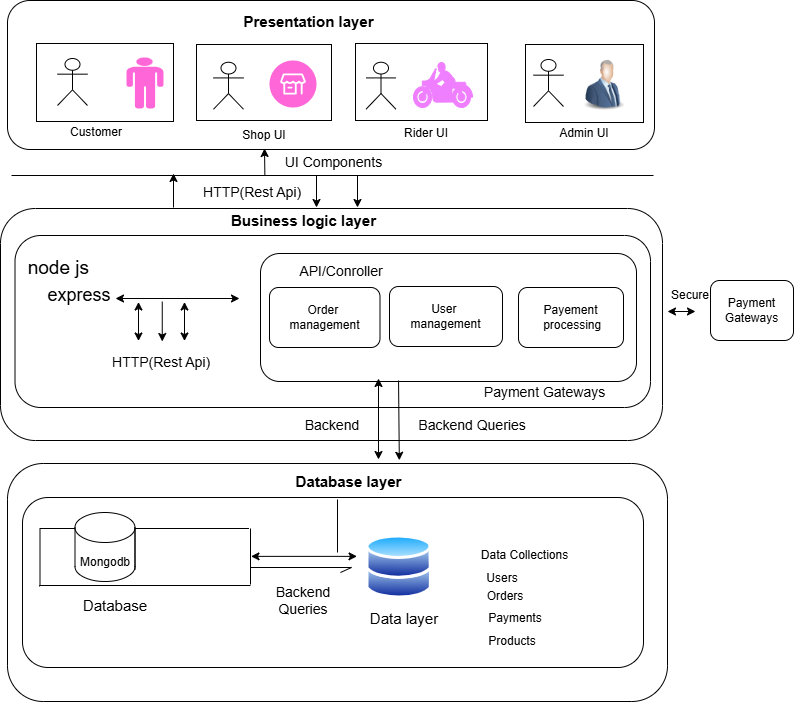

The diagram above was exported from draw.io. Its source (the exported page's mxGraphModel, read from the mxfile embedded in the PNG):
<mxGraphModel dx="1123" dy="1811" grid="0" gridSize="10" guides="1" tooltips="1" connect="1" arrows="1" fold="1" page="1" pageScale="1" pageWidth="850" pageHeight="1100" math="0" shadow="0">
  <root>
    <mxCell id="0" />
    <mxCell id="1" parent="0" />
    <mxCell id="F1s_BdfyNkWW1RMz_3Qa-28" parent="1" style="image;html=1;image=img/lib/clip_art/people/Suit_Man_Blue_128x128.png" value="" vertex="1">
      <mxGeometry height="48" width="46" x="113" y="40" as="geometry" />
    </mxCell>
    <mxCell id="F1s_BdfyNkWW1RMz_3Qa-37" parent="1" style="line;strokeWidth=1;fillColor=none;align=left;verticalAlign=middle;spacingTop=-1;spacingLeft=3;spacingRight=3;rotatable=0;labelPosition=right;points=[];portConstraint=eastwest;strokeColor=inherit;" value="" vertex="1">
      <mxGeometry height="8" width="642" x="65" y="152" as="geometry" />
    </mxCell>
    <mxCell id="F1s_BdfyNkWW1RMz_3Qa-44" parent="1" style="text;html=1;whiteSpace=wrap;strokeColor=none;fillColor=none;align=center;verticalAlign=middle;rounded=0;" value="&lt;font style=&quot;font-size: 14px;&quot;&gt;UI Components&lt;/font&gt;" vertex="1">
      <mxGeometry height="30" width="119" x="328" y="128" as="geometry" />
    </mxCell>
    <mxCell id="F1s_BdfyNkWW1RMz_3Qa-45" parent="1" style="text;html=1;whiteSpace=wrap;strokeColor=none;fillColor=none;align=center;verticalAlign=middle;rounded=0;" value="&lt;font style=&quot;font-size: 14px;&quot;&gt;HTTP(Rest Api)&amp;nbsp;&lt;/font&gt;" vertex="1">
      <mxGeometry height="30" width="110" x="253" y="158" as="geometry" />
    </mxCell>
    <mxCell id="F1s_BdfyNkWW1RMz_3Qa-51" parent="1" style="rounded=1;whiteSpace=wrap;html=1;" value="" vertex="1">
      <mxGeometry height="149" width="647" x="61" y="-19" as="geometry" />
    </mxCell>
    <mxCell id="F1s_BdfyNkWW1RMz_3Qa-59" parent="1" style="rounded=0;whiteSpace=wrap;html=1;" value="" vertex="1">
      <mxGeometry height="78" width="137" x="90" y="24" as="geometry" />
    </mxCell>
    <mxCell id="F1s_BdfyNkWW1RMz_3Qa-60" parent="1" style="rounded=0;whiteSpace=wrap;html=1;" value="" vertex="1">
      <mxGeometry height="76" width="135" x="250" y="25" as="geometry" />
    </mxCell>
    <mxCell id="F1s_BdfyNkWW1RMz_3Qa-61" parent="1" style="rounded=0;whiteSpace=wrap;html=1;" value="" vertex="1">
      <mxGeometry height="77" width="132" x="409" y="24" as="geometry" />
    </mxCell>
    <mxCell id="F1s_BdfyNkWW1RMz_3Qa-62" parent="1" style="rounded=0;whiteSpace=wrap;html=1;" value="" vertex="1">
      <mxGeometry height="78" width="118" x="579" y="25" as="geometry" />
    </mxCell>
    <mxCell id="F1s_BdfyNkWW1RMz_3Qa-63" parent="1" style="text;html=1;whiteSpace=wrap;strokeColor=none;fillColor=none;align=center;verticalAlign=middle;rounded=0;" value="Customer" vertex="1">
      <mxGeometry height="30" width="60" x="120" y="98" as="geometry" />
    </mxCell>
    <mxCell id="F1s_BdfyNkWW1RMz_3Qa-64" parent="1" style="text;html=1;whiteSpace=wrap;strokeColor=none;fillColor=none;align=center;verticalAlign=middle;rounded=0;" value="Admin UI" vertex="1">
      <mxGeometry height="30" width="60" x="608" y="99.25" as="geometry" />
    </mxCell>
    <mxCell id="F1s_BdfyNkWW1RMz_3Qa-65" parent="1" style="text;html=1;whiteSpace=wrap;strokeColor=none;fillColor=none;align=center;verticalAlign=middle;rounded=0;" value="Rider UI" vertex="1">
      <mxGeometry height="30" width="60" x="449.5" y="99.25" as="geometry" />
    </mxCell>
    <mxCell id="F1s_BdfyNkWW1RMz_3Qa-66" parent="1" style="text;html=1;whiteSpace=wrap;strokeColor=none;fillColor=none;align=center;verticalAlign=middle;rounded=0;" value="Shop UI" vertex="1">
      <mxGeometry height="30" width="60" x="288" y="101" as="geometry" />
    </mxCell>
    <mxCell id="F1s_BdfyNkWW1RMz_3Qa-67" parent="1" style="shape=umlActor;verticalLabelPosition=bottom;verticalAlign=top;html=1;outlineConnect=0;" value="" vertex="1">
      <mxGeometry height="47" width="30" x="111" y="39" as="geometry" />
    </mxCell>
    <mxCell id="F1s_BdfyNkWW1RMz_3Qa-69" parent="1" style="text;html=1;whiteSpace=wrap;strokeColor=none;fillColor=none;align=center;verticalAlign=middle;rounded=0;" value="&lt;b&gt;&lt;font style=&quot;font-size: 15px;&quot;&gt;Presentation layer&lt;/font&gt;&lt;/b&gt;" vertex="1">
      <mxGeometry height="30" width="139" x="293" y="-13" as="geometry" />
    </mxCell>
    <mxCell id="F1s_BdfyNkWW1RMz_3Qa-70" parent="1" style="shape=umlActor;verticalLabelPosition=bottom;verticalAlign=top;html=1;outlineConnect=0;" value="" vertex="1">
      <mxGeometry height="47" width="30" x="587" y="40" as="geometry" />
    </mxCell>
    <mxCell id="F1s_BdfyNkWW1RMz_3Qa-71" parent="1" style="shape=umlActor;verticalLabelPosition=bottom;verticalAlign=top;html=1;outlineConnect=0;" value="" vertex="1">
      <mxGeometry height="47" width="30" x="419.5" y="42.75" as="geometry" />
    </mxCell>
    <mxCell id="F1s_BdfyNkWW1RMz_3Qa-72" parent="1" style="shape=umlActor;verticalLabelPosition=bottom;verticalAlign=top;html=1;outlineConnect=0;" value="" vertex="1">
      <mxGeometry height="47" width="30" x="267" y="42.75" as="geometry" />
    </mxCell>
    <mxCell id="F1s_BdfyNkWW1RMz_3Qa-75" parent="1" style="shape=mxgraph.signs.transportation.motorcycle;html=1;pointerEvents=1;fillColor=#EF7FFF;strokeColor=#EF7FFF;verticalLabelPosition=bottom;verticalAlign=top;align=center;sketch=0;" value="" vertex="1">
      <mxGeometry height="45" width="59" x="467" y="43" as="geometry" />
    </mxCell>
    <mxCell id="F1s_BdfyNkWW1RMz_3Qa-76" parent="1" style="image;html=1;image=img/lib/clip_art/people/Suit_Man_Blue_128x128.png;imageBackground=default;" value="" vertex="1">
      <mxGeometry height="67.5" width="52" x="632" y="31.75" as="geometry" />
    </mxCell>
    <mxCell id="F1s_BdfyNkWW1RMz_3Qa-78" parent="1" style="shape=mxgraph.signs.people.man_1;html=1;pointerEvents=1;fillColor=#FF67D8;strokeColor=none;verticalLabelPosition=bottom;verticalAlign=top;align=center;sketch=0;" value="" vertex="1">
      <mxGeometry height="51" width="37" x="180" y="38" as="geometry" />
    </mxCell>
    <mxCell id="F1s_BdfyNkWW1RMz_3Qa-80" parent="1" style="verticalLabelPosition=bottom;aspect=fixed;html=1;shape=mxgraph.salesforce.smb2;fillColorStyles=fillColor2,fillColor3;fillColor2=#FF67D8;fillColor3=#ffffff;fillColor=none;strokeColor=#1A1A1A;" value="" vertex="1">
      <mxGeometry height="47" width="47" x="323" y="41" as="geometry" />
    </mxCell>
    <mxCell id="13RPjAvYxaTfez90K8uH-1" parent="1" style="rounded=1;whiteSpace=wrap;html=1;" value="" vertex="1">
      <mxGeometry height="232" width="662" x="54" y="189" as="geometry" />
    </mxCell>
    <mxCell id="13RPjAvYxaTfez90K8uH-3" parent="1" style="rounded=1;whiteSpace=wrap;html=1;" value="" vertex="1">
      <mxGeometry height="172" width="635.5" x="68.5" y="216" as="geometry" />
    </mxCell>
    <mxCell id="13RPjAvYxaTfez90K8uH-13" parent="1" style="text;html=1;whiteSpace=wrap;strokeColor=none;fillColor=none;align=center;verticalAlign=middle;rounded=0;" value="&lt;font style=&quot;font-size: 19px;&quot;&gt;node js&amp;nbsp;&lt;/font&gt;" vertex="1">
      <mxGeometry height="30" width="78" x="76" y="234" as="geometry" />
    </mxCell>
    <mxCell id="13RPjAvYxaTfez90K8uH-14" parent="1" style="text;html=1;whiteSpace=wrap;strokeColor=none;fillColor=none;align=center;verticalAlign=middle;rounded=0;strokeWidth=2;" value="&lt;font style=&quot;font-size: 18px;&quot;&gt;express&lt;/font&gt;" vertex="1">
      <mxGeometry height="30" width="60" x="103" y="261" as="geometry" />
    </mxCell>
    <mxCell id="13RPjAvYxaTfez90K8uH-16" edge="1" parent="1" style="endArrow=classic;html=1;rounded=0;" value="">
      <mxGeometry height="50" relative="1" width="50" as="geometry">
        <mxPoint x="318.37" y="156" as="sourcePoint" />
        <mxPoint x="318" y="129" as="targetPoint" />
      </mxGeometry>
    </mxCell>
    <mxCell id="13RPjAvYxaTfez90K8uH-18" edge="1" parent="1" style="endArrow=classic;html=1;rounded=0;" value="">
      <mxGeometry height="50" relative="1" width="50" as="geometry">
        <mxPoint x="227" y="188" as="sourcePoint" />
        <mxPoint x="227" y="154" as="targetPoint" />
      </mxGeometry>
    </mxCell>
    <mxCell id="13RPjAvYxaTfez90K8uH-25" edge="1" parent="1" style="endArrow=classic;html=1;rounded=0;" value="">
      <mxGeometry height="50" relative="1" width="50" as="geometry">
        <mxPoint x="370" y="156" as="sourcePoint" />
        <mxPoint x="370" y="188" as="targetPoint" />
      </mxGeometry>
    </mxCell>
    <mxCell id="13RPjAvYxaTfez90K8uH-26" edge="1" parent="1" style="endArrow=classic;html=1;rounded=0;" value="">
      <mxGeometry height="50" relative="1" width="50" as="geometry">
        <mxPoint x="411" y="156" as="sourcePoint" />
        <mxPoint x="411" y="188" as="targetPoint" />
      </mxGeometry>
    </mxCell>
    <mxCell id="13RPjAvYxaTfez90K8uH-28" parent="1" style="text;html=1;whiteSpace=wrap;strokeColor=none;fillColor=none;align=center;verticalAlign=middle;rounded=0;" value="&lt;b&gt;&lt;font style=&quot;font-size: 15px;&quot;&gt;Business logic layer&lt;/font&gt;&lt;/b&gt;" vertex="1">
      <mxGeometry height="30" width="153" x="281" y="186" as="geometry" />
    </mxCell>
    <mxCell id="13RPjAvYxaTfez90K8uH-29" parent="1" style="rounded=1;whiteSpace=wrap;html=1;" value="" vertex="1">
      <mxGeometry height="128" width="376" x="314" y="234" as="geometry" />
    </mxCell>
    <mxCell id="13RPjAvYxaTfez90K8uH-30" parent="1" style="rounded=1;whiteSpace=wrap;html=1;" value="Order&amp;nbsp;&lt;div&gt;management&lt;/div&gt;" vertex="1">
      <mxGeometry height="60" width="110.5" x="323" y="268" as="geometry" />
    </mxCell>
    <mxCell id="13RPjAvYxaTfez90K8uH-31" parent="1" style="rounded=1;whiteSpace=wrap;html=1;" value="User&amp;nbsp;&lt;div&gt;management&lt;/div&gt;" vertex="1">
      <mxGeometry height="60" width="113" x="443" y="267" as="geometry" />
    </mxCell>
    <mxCell id="13RPjAvYxaTfez90K8uH-32" parent="1" style="rounded=1;whiteSpace=wrap;html=1;" value="Payement&lt;div&gt;&amp;nbsp;processing&lt;/div&gt;" vertex="1">
      <mxGeometry height="60" width="105" x="572" y="268" as="geometry" />
    </mxCell>
    <mxCell id="13RPjAvYxaTfez90K8uH-33" parent="1" style="text;html=1;whiteSpace=wrap;strokeColor=none;fillColor=none;align=center;verticalAlign=middle;rounded=0;" value="&lt;font style=&quot;font-size: 14px;&quot;&gt;API/Conroller&lt;/font&gt;" vertex="1">
      <mxGeometry height="30" width="60" x="365" y="237" as="geometry" />
    </mxCell>
    <mxCell id="13RPjAvYxaTfez90K8uH-37" edge="1" parent="1" style="endArrow=classic;startArrow=classic;html=1;rounded=0;" value="">
      <mxGeometry height="50" relative="1" width="50" as="geometry">
        <mxPoint x="169" y="279" as="sourcePoint" />
        <mxPoint x="293" y="279" as="targetPoint" />
      </mxGeometry>
    </mxCell>
    <mxCell id="13RPjAvYxaTfez90K8uH-40" parent="1" style="rounded=1;whiteSpace=wrap;html=1;" value="" vertex="1">
      <mxGeometry height="238" width="660" x="61" y="444" as="geometry" />
    </mxCell>
    <mxCell id="13RPjAvYxaTfez90K8uH-41" parent="1" style="rounded=1;whiteSpace=wrap;html=1;" value="" vertex="1">
      <mxGeometry height="170" width="621" x="76" y="478" as="geometry" />
    </mxCell>
    <mxCell id="13RPjAvYxaTfez90K8uH-42" parent="1" style="text;html=1;whiteSpace=wrap;strokeColor=none;fillColor=none;align=center;verticalAlign=middle;rounded=0;" value="&lt;font style=&quot;font-size: 14px;&quot;&gt;Payment Gateways&lt;/font&gt;" vertex="1">
      <mxGeometry height="30" width="133" x="532" y="358" as="geometry" />
    </mxCell>
    <mxCell id="13RPjAvYxaTfez90K8uH-43" parent="1" style="text;html=1;whiteSpace=wrap;strokeColor=none;fillColor=none;align=center;verticalAlign=middle;rounded=0;" value="&lt;font style=&quot;font-size: 14px;&quot;&gt;Backend&lt;/font&gt;" vertex="1">
      <mxGeometry height="30" width="60" x="356" y="391" as="geometry" />
    </mxCell>
    <mxCell id="13RPjAvYxaTfez90K8uH-44" parent="1" style="text;html=1;whiteSpace=wrap;strokeColor=none;fillColor=none;align=center;verticalAlign=middle;rounded=0;" value="&lt;font style=&quot;font-size: 14px;&quot;&gt;Backend Queries&lt;/font&gt;" vertex="1">
      <mxGeometry height="30" width="120" x="466" y="391" as="geometry" />
    </mxCell>
    <mxCell id="13RPjAvYxaTfez90K8uH-45" edge="1" parent="1" style="endArrow=classic;startArrow=classic;html=1;rounded=0;" value="">
      <mxGeometry height="50" relative="1" width="50" as="geometry">
        <mxPoint x="432" y="440" as="sourcePoint" />
        <mxPoint x="432" y="359" as="targetPoint" />
      </mxGeometry>
    </mxCell>
    <mxCell id="13RPjAvYxaTfez90K8uH-46" parent="1" style="text;html=1;whiteSpace=wrap;strokeColor=none;fillColor=none;align=center;verticalAlign=middle;rounded=0;" value="&lt;font style=&quot;font-size: 15px;&quot;&gt;&lt;b&gt;Database layer&lt;/b&gt;&lt;/font&gt;" vertex="1">
      <mxGeometry height="30" width="129" x="338" y="447" as="geometry" />
    </mxCell>
    <mxCell id="13RPjAvYxaTfez90K8uH-48" parent="1" style="shape=cylinder3;whiteSpace=wrap;html=1;boundedLbl=1;backgroundOutline=1;size=15;" value="" vertex="1">
      <mxGeometry height="69" width="60" x="128.5" y="493" as="geometry" />
    </mxCell>
    <mxCell id="13RPjAvYxaTfez90K8uH-49" parent="1" style="text;html=1;whiteSpace=wrap;strokeColor=none;fillColor=none;align=center;verticalAlign=middle;rounded=0;" value="Mongodb" vertex="1">
      <mxGeometry height="30" width="60" x="128.5" y="528" as="geometry" />
    </mxCell>
    <mxCell id="13RPjAvYxaTfez90K8uH-50" parent="1" style="image;aspect=fixed;perimeter=ellipsePerimeter;html=1;align=center;shadow=0;dashed=0;spacingTop=3;image=img/lib/active_directory/databases.svg;imageBackground=none;imageBorder=none;fillStyle=solid;" value="" vertex="1">
      <mxGeometry height="65" width="66.33" x="419.5" y="515" as="geometry" />
    </mxCell>
    <mxCell id="13RPjAvYxaTfez90K8uH-53" parent="1" style="shape=partialRectangle;whiteSpace=wrap;html=1;bottom=0;right=0;fillColor=none;" value="" vertex="1">
      <mxGeometry height="41" width="114" x="188.5" y="509" as="geometry" />
    </mxCell>
    <mxCell id="13RPjAvYxaTfez90K8uH-58" parent="1" style="shape=partialRectangle;whiteSpace=wrap;html=1;bottom=0;right=0;fillColor=none;" value="" vertex="1">
      <mxGeometry height="1" width="211" x="93" y="566" as="geometry" />
    </mxCell>
    <mxCell id="13RPjAvYxaTfez90K8uH-60" parent="1" style="shape=partialRectangle;whiteSpace=wrap;html=1;bottom=0;right=0;fillColor=none;" value="" vertex="1">
      <mxGeometry height="57" width="35" x="93.5" y="509" as="geometry" />
    </mxCell>
    <mxCell id="13RPjAvYxaTfez90K8uH-61" edge="1" parent="1" style="endArrow=none;html=1;rounded=0;" value="">
      <mxGeometry height="50" relative="1" width="50" as="geometry">
        <mxPoint x="304" y="565" as="sourcePoint" />
        <mxPoint x="304" y="509" as="targetPoint" />
      </mxGeometry>
    </mxCell>
    <mxCell id="13RPjAvYxaTfez90K8uH-62" parent="1" style="text;html=1;whiteSpace=wrap;strokeColor=none;fillColor=none;align=center;verticalAlign=middle;rounded=0;" value="&lt;font style=&quot;font-size: 15px;&quot;&gt;Database&lt;/font&gt;" vertex="1">
      <mxGeometry height="30" width="60" x="139" y="570.5" as="geometry" />
    </mxCell>
    <mxCell id="13RPjAvYxaTfez90K8uH-63" parent="1" style="text;html=1;whiteSpace=wrap;strokeColor=none;fillColor=none;align=center;verticalAlign=middle;rounded=0;" value="&lt;font style=&quot;font-size: 15px;&quot;&gt;Data layer&lt;/font&gt;" vertex="1">
      <mxGeometry height="30" width="84" x="416.00000000000006" y="584" as="geometry" />
    </mxCell>
    <mxCell id="13RPjAvYxaTfez90K8uH-64" edge="1" parent="1" style="endArrow=classic;startArrow=classic;html=1;rounded=0;" value="">
      <mxGeometry height="50" relative="1" width="50" as="geometry">
        <mxPoint x="304.5" y="536.87" as="sourcePoint" />
        <mxPoint x="410.5" y="536.87" as="targetPoint" />
      </mxGeometry>
    </mxCell>
    <mxCell id="13RPjAvYxaTfez90K8uH-70" edge="1" parent="1" style="endArrow=none;html=1;rounded=0;" value="">
      <mxGeometry height="50" relative="1" width="50" as="geometry">
        <Array as="points">
          <mxPoint x="405" y="548" />
        </Array>
        <mxPoint x="304" y="548" as="sourcePoint" />
        <mxPoint x="394" y="553" as="targetPoint" />
      </mxGeometry>
    </mxCell>
    <mxCell id="13RPjAvYxaTfez90K8uH-72" parent="1" style="text;html=1;whiteSpace=wrap;strokeColor=none;fillColor=none;align=center;verticalAlign=middle;rounded=0;" value="&lt;span style=&quot;font-size: 14px;&quot;&gt;Backend Queries&lt;/span&gt;" vertex="1">
      <mxGeometry height="30" width="68" x="323" y="566" as="geometry" />
    </mxCell>
    <mxCell id="13RPjAvYxaTfez90K8uH-73" parent="1" style="text;html=1;whiteSpace=wrap;strokeColor=none;fillColor=none;align=center;verticalAlign=middle;rounded=0;" value="Data Collections&lt;div&gt;&lt;br&gt;&lt;/div&gt;" vertex="1">
      <mxGeometry height="30" width="93" x="532" y="528" as="geometry" />
    </mxCell>
    <mxCell id="13RPjAvYxaTfez90K8uH-74" parent="1" style="text;html=1;whiteSpace=wrap;strokeColor=none;fillColor=none;align=center;verticalAlign=middle;rounded=0;" value="Users" vertex="1">
      <mxGeometry height="30" width="60" x="526" y="544" as="geometry" />
    </mxCell>
    <mxCell id="13RPjAvYxaTfez90K8uH-75" parent="1" style="text;html=1;whiteSpace=wrap;strokeColor=none;fillColor=none;align=center;verticalAlign=middle;rounded=0;" value="Orders" vertex="1">
      <mxGeometry height="30" width="60" x="529" y="562" as="geometry" />
    </mxCell>
    <mxCell id="13RPjAvYxaTfez90K8uH-76" parent="1" style="text;html=1;whiteSpace=wrap;strokeColor=none;fillColor=none;align=center;verticalAlign=middle;rounded=0;" value="Payments" vertex="1">
      <mxGeometry height="30" width="60" x="538.5" y="584" as="geometry" />
    </mxCell>
    <mxCell id="13RPjAvYxaTfez90K8uH-77" parent="1" style="text;html=1;whiteSpace=wrap;strokeColor=none;fillColor=none;align=center;verticalAlign=middle;rounded=0;" value="Products" vertex="1">
      <mxGeometry height="30" width="60" x="536" y="607" as="geometry" />
    </mxCell>
    <mxCell id="13RPjAvYxaTfez90K8uH-79" parent="1" style="rounded=1;whiteSpace=wrap;html=1;" value="Payment Gateways" vertex="1">
      <mxGeometry height="60" width="83" x="764" y="261" as="geometry" />
    </mxCell>
    <mxCell id="13RPjAvYxaTfez90K8uH-82" parent="1" style="text;html=1;whiteSpace=wrap;strokeColor=none;fillColor=none;align=center;verticalAlign=middle;rounded=0;" value="Secure" vertex="1">
      <mxGeometry height="30" width="60" x="714" y="261" as="geometry" />
    </mxCell>
    <mxCell id="13RPjAvYxaTfez90K8uH-83" edge="1" parent="1" style="endArrow=classic;startArrow=classic;html=1;rounded=0;" value="">
      <mxGeometry height="50" relative="1" width="50" as="geometry">
        <mxPoint x="721" y="292" as="sourcePoint" />
        <mxPoint x="749" y="292" as="targetPoint" />
      </mxGeometry>
    </mxCell>
    <mxCell id="13RPjAvYxaTfez90K8uH-89" edge="1" parent="1" style="endArrow=none;html=1;rounded=0;" value="">
      <mxGeometry height="50" relative="1" width="50" as="geometry">
        <mxPoint x="391" y="533" as="sourcePoint" />
        <mxPoint x="391" y="480" as="targetPoint" />
      </mxGeometry>
    </mxCell>
    <mxCell id="13RPjAvYxaTfez90K8uH-90" parent="1" style="text;html=1;whiteSpace=wrap;strokeColor=none;fillColor=none;align=center;verticalAlign=middle;rounded=0;" value="&lt;span style=&quot;font-size: 14px;&quot;&gt;HTTP(Rest Api)&amp;nbsp;&lt;/span&gt;" vertex="1">
      <mxGeometry height="30" width="116" x="159" y="328" as="geometry" />
    </mxCell>
    <mxCell id="13RPjAvYxaTfez90K8uH-91" edge="1" parent="1" style="endArrow=classic;startArrow=classic;html=1;rounded=0;" value="">
      <mxGeometry height="50" relative="1" width="50" as="geometry">
        <mxPoint x="192" y="321.5" as="sourcePoint" />
        <mxPoint x="192" y="282.5" as="targetPoint" />
      </mxGeometry>
    </mxCell>
    <mxCell id="13RPjAvYxaTfez90K8uH-92" edge="1" parent="1" style="endArrow=classic;html=1;rounded=0;" value="">
      <mxGeometry height="50" relative="1" width="50" as="geometry">
        <mxPoint x="215.75" y="282" as="sourcePoint" />
        <mxPoint x="215.75" y="322" as="targetPoint" />
      </mxGeometry>
    </mxCell>
    <mxCell id="13RPjAvYxaTfez90K8uH-93" edge="1" parent="1" style="endArrow=classic;startArrow=classic;html=1;rounded=0;" value="">
      <mxGeometry height="50" relative="1" width="50" as="geometry">
        <mxPoint x="238" y="321.5" as="sourcePoint" />
        <mxPoint x="238" y="282.5" as="targetPoint" />
      </mxGeometry>
    </mxCell>
    <mxCell id="13RPjAvYxaTfez90K8uH-94" edge="1" parent="1" style="endArrow=classic;html=1;rounded=0;entryX=0.89;entryY=-0.208;entryDx=0;entryDy=0;entryPerimeter=0;" target="13RPjAvYxaTfez90K8uH-46" value="">
      <mxGeometry height="50" relative="1" width="50" as="geometry">
        <mxPoint x="452.04" y="361" as="sourcePoint" />
        <mxPoint x="452" y="432" as="targetPoint" />
      </mxGeometry>
    </mxCell>
  </root>
</mxGraphModel>